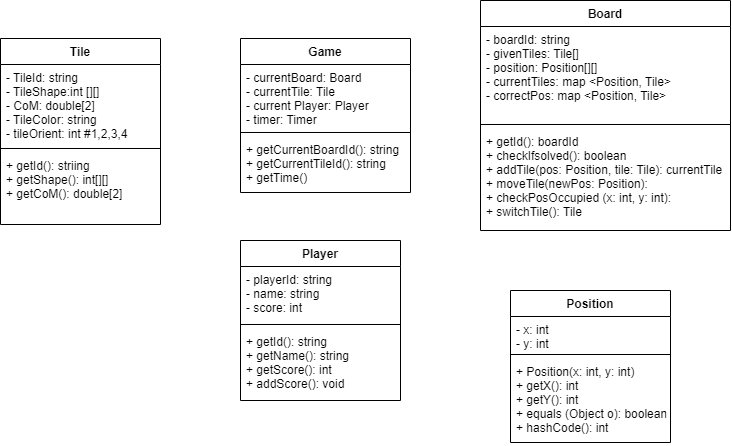

The diagram above was exported from draw.io. Its source (the exported page's mxGraphModel, read from the mxfile embedded in the PNG):
<mxGraphModel dx="1040" dy="866" grid="1" gridSize="10" guides="1" tooltips="1" connect="1" arrows="1" fold="1" page="1" pageScale="1" pageWidth="850" pageHeight="1100" math="0" shadow="0">
  <root>
    <mxCell id="0" />
    <mxCell id="1" parent="0" />
    <mxCell id="2" value="Tile" style="swimlane;fontStyle=1;align=center;verticalAlign=top;childLayout=stackLayout;horizontal=1;startSize=26;horizontalStack=0;resizeParent=1;resizeParentMax=0;resizeLast=0;collapsible=1;marginBottom=0;" parent="1" vertex="1">
      <mxGeometry x="40" y="238" width="160" height="186" as="geometry" />
    </mxCell>
    <mxCell id="3" value="- TileId: string&#10;- TileShape:int [][]&#10;- CoM: double[2] &#10;- TileColor: string&#10;- tileOrient: int #1,2,3,4" style="text;strokeColor=none;fillColor=none;align=left;verticalAlign=top;spacingLeft=4;spacingRight=4;overflow=hidden;rotatable=0;points=[[0,0.5],[1,0.5]];portConstraint=eastwest;" parent="2" vertex="1">
      <mxGeometry y="26" width="160" height="80" as="geometry" />
    </mxCell>
    <mxCell id="4" value="" style="line;strokeWidth=1;fillColor=none;align=left;verticalAlign=middle;spacingTop=-1;spacingLeft=3;spacingRight=3;rotatable=0;labelPosition=right;points=[];portConstraint=eastwest;strokeColor=inherit;" parent="2" vertex="1">
      <mxGeometry y="106" width="160" height="8" as="geometry" />
    </mxCell>
    <mxCell id="5" value="+ getId(): striing&#10;+ getShape(): int[][]&#10;+ getCoM(): double[2]&#10;" style="text;strokeColor=none;fillColor=none;align=left;verticalAlign=top;spacingLeft=4;spacingRight=4;overflow=hidden;rotatable=0;points=[[0,0.5],[1,0.5]];portConstraint=eastwest;" parent="2" vertex="1">
      <mxGeometry y="114" width="160" height="72" as="geometry" />
    </mxCell>
    <mxCell id="6" value="Board" style="swimlane;fontStyle=1;align=center;verticalAlign=top;childLayout=stackLayout;horizontal=1;startSize=26;horizontalStack=0;resizeParent=1;resizeParentMax=0;resizeLast=0;collapsible=1;marginBottom=0;" parent="1" vertex="1">
      <mxGeometry x="520" y="200" width="250" height="230" as="geometry" />
    </mxCell>
    <mxCell id="7" value="- boardId: string&#10;- givenTiles: Tile[]&#10;- position: Position[][]&#10;- currentTiles: map &lt;Position, Tile&gt;&#10;- correctPos: map &lt;Position, Tile&gt;&#10;" style="text;strokeColor=none;fillColor=none;align=left;verticalAlign=top;spacingLeft=4;spacingRight=4;overflow=hidden;rotatable=0;points=[[0,0.5],[1,0.5]];portConstraint=eastwest;" parent="6" vertex="1">
      <mxGeometry y="26" width="250" height="94" as="geometry" />
    </mxCell>
    <mxCell id="8" value="" style="line;strokeWidth=1;fillColor=none;align=left;verticalAlign=middle;spacingTop=-1;spacingLeft=3;spacingRight=3;rotatable=0;labelPosition=right;points=[];portConstraint=eastwest;strokeColor=inherit;" parent="6" vertex="1">
      <mxGeometry y="120" width="250" height="8" as="geometry" />
    </mxCell>
    <mxCell id="9" value="+ getId(): boardId&#10;+ checkIfsolved(): boolean&#10;+ addTile(pos: Position, tile: Tile): currentTile&#10;+ moveTile(newPos: Position):&#10;+ checkPosOccupied (x: int, y: int):&#10;+ switchTile(): Tile&#10;" style="text;strokeColor=none;fillColor=none;align=left;verticalAlign=top;spacingLeft=4;spacingRight=4;overflow=hidden;rotatable=0;points=[[0,0.5],[1,0.5]];portConstraint=eastwest;" parent="6" vertex="1">
      <mxGeometry y="128" width="250" height="102" as="geometry" />
    </mxCell>
    <mxCell id="21" value="Game" style="swimlane;fontStyle=1;align=center;verticalAlign=top;childLayout=stackLayout;horizontal=1;startSize=26;horizontalStack=0;resizeParent=1;resizeParentMax=0;resizeLast=0;collapsible=1;marginBottom=0;" parent="1" vertex="1">
      <mxGeometry x="280" y="238" width="170" height="154" as="geometry" />
    </mxCell>
    <mxCell id="22" value="- currentBoard: Board&#10;- currentTile: Tile&#10;- current Player: Player&#10;- timer: Timer" style="text;strokeColor=none;fillColor=none;align=left;verticalAlign=top;spacingLeft=4;spacingRight=4;overflow=hidden;rotatable=0;points=[[0,0.5],[1,0.5]];portConstraint=eastwest;" parent="21" vertex="1">
      <mxGeometry y="26" width="170" height="64" as="geometry" />
    </mxCell>
    <mxCell id="23" value="" style="line;strokeWidth=1;fillColor=none;align=left;verticalAlign=middle;spacingTop=-1;spacingLeft=3;spacingRight=3;rotatable=0;labelPosition=right;points=[];portConstraint=eastwest;strokeColor=inherit;" parent="21" vertex="1">
      <mxGeometry y="90" width="170" height="8" as="geometry" />
    </mxCell>
    <mxCell id="24" value="+ getCurrentBoardId(): string&#10;+ getCurrentTileId(): string&#10;+ getTime()" style="text;strokeColor=none;fillColor=none;align=left;verticalAlign=top;spacingLeft=4;spacingRight=4;overflow=hidden;rotatable=0;points=[[0,0.5],[1,0.5]];portConstraint=eastwest;" parent="21" vertex="1">
      <mxGeometry y="98" width="170" height="56" as="geometry" />
    </mxCell>
    <mxCell id="27" value="Player" style="swimlane;fontStyle=1;align=center;verticalAlign=top;childLayout=stackLayout;horizontal=1;startSize=26;horizontalStack=0;resizeParent=1;resizeParentMax=0;resizeLast=0;collapsible=1;marginBottom=0;" parent="1" vertex="1">
      <mxGeometry x="280" y="440" width="160" height="160" as="geometry" />
    </mxCell>
    <mxCell id="28" value="- playerId: string&#10;- name: string&#10;- score: int " style="text;strokeColor=none;fillColor=none;align=left;verticalAlign=top;spacingLeft=4;spacingRight=4;overflow=hidden;rotatable=0;points=[[0,0.5],[1,0.5]];portConstraint=eastwest;" parent="27" vertex="1">
      <mxGeometry y="26" width="160" height="54" as="geometry" />
    </mxCell>
    <mxCell id="29" value="" style="line;strokeWidth=1;fillColor=none;align=left;verticalAlign=middle;spacingTop=-1;spacingLeft=3;spacingRight=3;rotatable=0;labelPosition=right;points=[];portConstraint=eastwest;strokeColor=inherit;" parent="27" vertex="1">
      <mxGeometry y="80" width="160" height="8" as="geometry" />
    </mxCell>
    <mxCell id="30" value="+ getId(): string&#10;+ getName(): string&#10;+ getScore(): int&#10;+ addScore(): void" style="text;strokeColor=none;fillColor=none;align=left;verticalAlign=top;spacingLeft=4;spacingRight=4;overflow=hidden;rotatable=0;points=[[0,0.5],[1,0.5]];portConstraint=eastwest;" parent="27" vertex="1">
      <mxGeometry y="88" width="160" height="72" as="geometry" />
    </mxCell>
    <mxCell id="31" value="Position" style="swimlane;fontStyle=1;align=center;verticalAlign=top;childLayout=stackLayout;horizontal=1;startSize=26;horizontalStack=0;resizeParent=1;resizeParentMax=0;resizeLast=0;collapsible=1;marginBottom=0;" parent="1" vertex="1">
      <mxGeometry x="550" y="490" width="160" height="152" as="geometry" />
    </mxCell>
    <mxCell id="32" value="- x: int&#10;- y: int" style="text;strokeColor=none;fillColor=none;align=left;verticalAlign=top;spacingLeft=4;spacingRight=4;overflow=hidden;rotatable=0;points=[[0,0.5],[1,0.5]];portConstraint=eastwest;" parent="31" vertex="1">
      <mxGeometry y="26" width="160" height="34" as="geometry" />
    </mxCell>
    <mxCell id="33" value="" style="line;strokeWidth=1;fillColor=none;align=left;verticalAlign=middle;spacingTop=-1;spacingLeft=3;spacingRight=3;rotatable=0;labelPosition=right;points=[];portConstraint=eastwest;strokeColor=inherit;" parent="31" vertex="1">
      <mxGeometry y="60" width="160" height="8" as="geometry" />
    </mxCell>
    <mxCell id="34" value="+ Position(x: int, y: int)&#10;+ getX(): int&#10;+ getY(): int&#10;+ equals (Object o): boolean&#10;+ hashCode(): int" style="text;strokeColor=none;fillColor=none;align=left;verticalAlign=top;spacingLeft=4;spacingRight=4;overflow=hidden;rotatable=0;points=[[0,0.5],[1,0.5]];portConstraint=eastwest;" parent="31" vertex="1">
      <mxGeometry y="68" width="160" height="84" as="geometry" />
    </mxCell>
  </root>
</mxGraphModel>